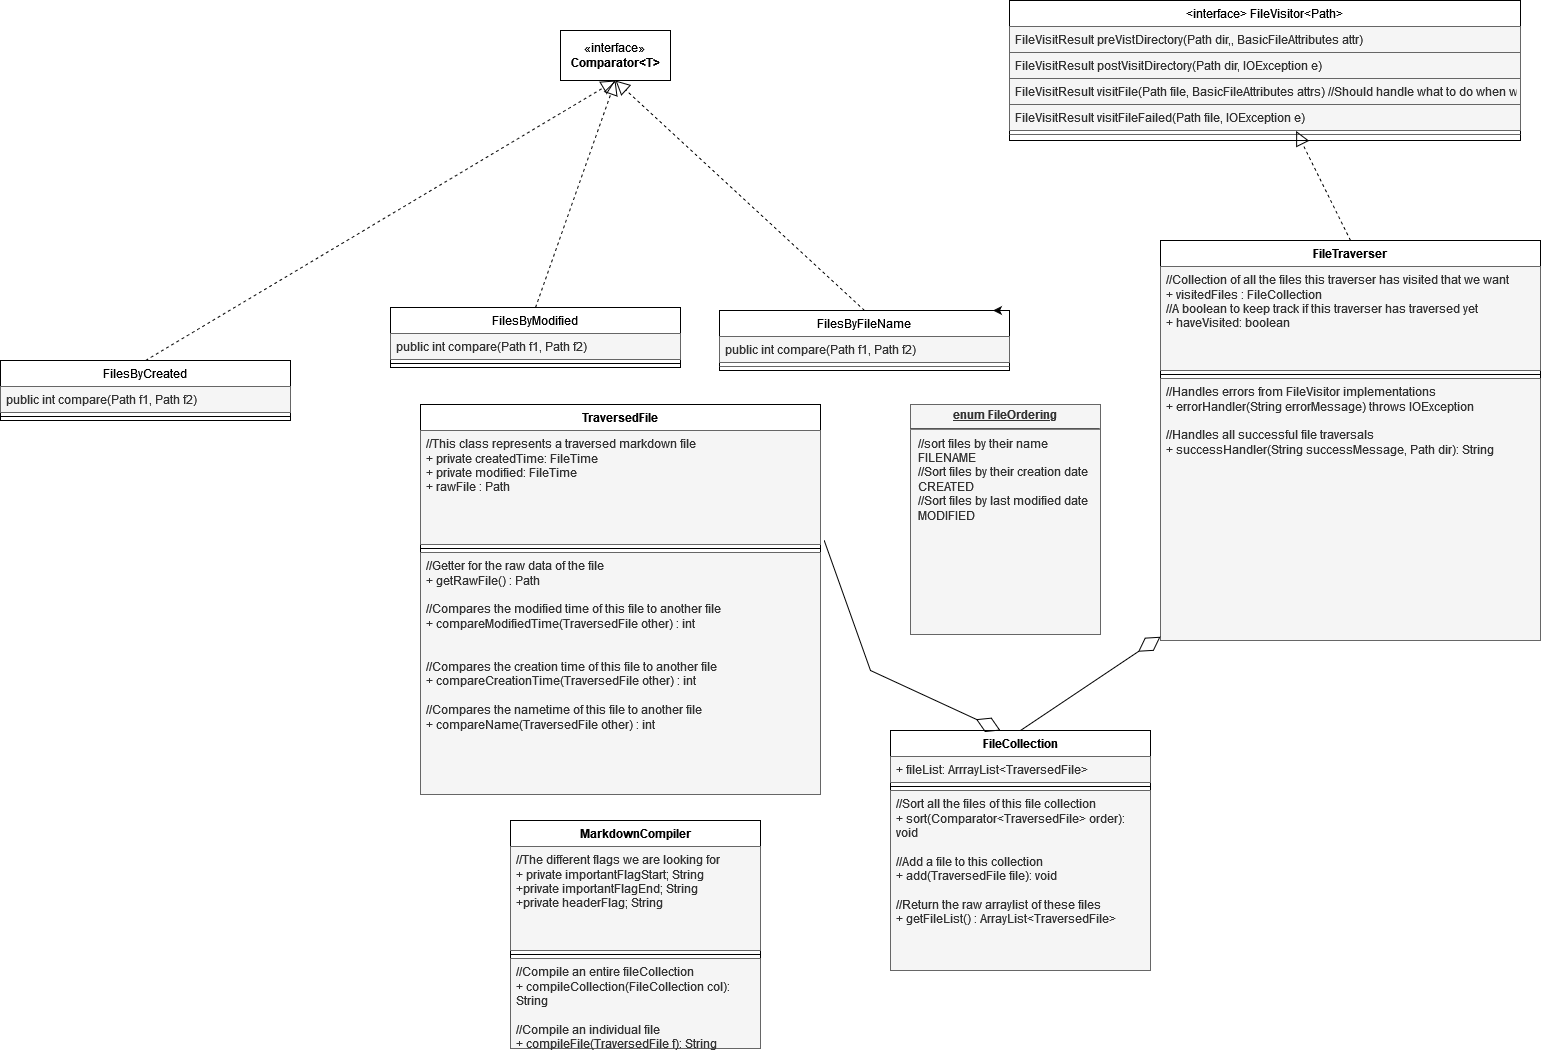

The diagram above was exported from draw.io. Its source (the exported page's mxGraphModel, read from the mxfile embedded in the PNG):
<mxGraphModel dx="2577" dy="943" grid="1" gridSize="10" guides="1" tooltips="1" connect="1" arrows="1" fold="1" page="1" pageScale="1" pageWidth="827" pageHeight="1169" background="#FFFFFF" math="0" shadow="0">
  <root>
    <mxCell id="WIyWlLk6GJQsqaUBKTNV-0" />
    <mxCell id="WIyWlLk6GJQsqaUBKTNV-1" parent="WIyWlLk6GJQsqaUBKTNV-0" />
    <mxCell id="zkfFHV4jXpPFQw0GAbJ--13" value="FilesByFileName " style="swimlane;fontStyle=0;align=center;verticalAlign=top;childLayout=stackLayout;horizontal=1;startSize=26;horizontalStack=0;resizeParent=1;resizeLast=0;collapsible=1;marginBottom=0;rounded=0;shadow=0;strokeWidth=1;" parent="WIyWlLk6GJQsqaUBKTNV-1" vertex="1">
      <mxGeometry x="-21" y="330" width="290" height="60" as="geometry">
        <mxRectangle x="340" y="380" width="170" height="26" as="alternateBounds" />
      </mxGeometry>
    </mxCell>
    <mxCell id="zkfFHV4jXpPFQw0GAbJ--14" value="public int compare(Path f1, Path f2)" style="text;align=left;verticalAlign=top;spacingLeft=4;spacingRight=4;overflow=hidden;rotatable=0;points=[[0,0.5],[1,0.5]];portConstraint=eastwest;fillColor=#f5f5f5;fontColor=#333333;strokeColor=#666666;" parent="zkfFHV4jXpPFQw0GAbJ--13" vertex="1">
      <mxGeometry y="26" width="290" height="26" as="geometry" />
    </mxCell>
    <mxCell id="zkfFHV4jXpPFQw0GAbJ--15" value="" style="line;html=1;strokeWidth=1;align=left;verticalAlign=middle;spacingTop=-1;spacingLeft=3;spacingRight=3;rotatable=0;labelPosition=right;points=[];portConstraint=eastwest;fillColor=#f5f5f5;fontColor=#333333;strokeColor=#666666;" parent="zkfFHV4jXpPFQw0GAbJ--13" vertex="1">
      <mxGeometry y="52" width="290" height="8" as="geometry" />
    </mxCell>
    <mxCell id="zkfFHV4jXpPFQw0GAbJ--17" value="&lt;interface&gt; FileVisitor&lt;Path&gt;" style="swimlane;fontStyle=0;align=center;verticalAlign=top;childLayout=stackLayout;horizontal=1;startSize=26;horizontalStack=0;resizeParent=1;resizeLast=0;collapsible=1;marginBottom=0;rounded=0;shadow=0;strokeWidth=1;" parent="WIyWlLk6GJQsqaUBKTNV-1" vertex="1">
      <mxGeometry x="269" y="20" width="511" height="140" as="geometry">
        <mxRectangle x="550" y="140" width="160" height="26" as="alternateBounds" />
      </mxGeometry>
    </mxCell>
    <mxCell id="zkfFHV4jXpPFQw0GAbJ--18" value="FileVisitResult preVistDirectory(Path dir,, BasicFileAttributes attr)" style="text;align=left;verticalAlign=top;spacingLeft=4;spacingRight=4;overflow=hidden;rotatable=0;points=[[0,0.5],[1,0.5]];portConstraint=eastwest;fillColor=#f5f5f5;fontColor=#333333;strokeColor=#666666;" parent="zkfFHV4jXpPFQw0GAbJ--17" vertex="1">
      <mxGeometry y="26" width="511" height="26" as="geometry" />
    </mxCell>
    <mxCell id="zkfFHV4jXpPFQw0GAbJ--19" value="FileVisitResult postVisitDirectory(Path dir, IOException e)" style="text;align=left;verticalAlign=top;spacingLeft=4;spacingRight=4;overflow=hidden;rotatable=0;points=[[0,0.5],[1,0.5]];portConstraint=eastwest;rounded=0;shadow=0;html=0;fillColor=#f5f5f5;fontColor=#333333;strokeColor=#666666;" parent="zkfFHV4jXpPFQw0GAbJ--17" vertex="1">
      <mxGeometry y="52" width="511" height="26" as="geometry" />
    </mxCell>
    <mxCell id="zkfFHV4jXpPFQw0GAbJ--20" value="FileVisitResult visitFile(Path file, BasicFileAttributes attrs) //Should handle what to do when we visit a file" style="text;align=left;verticalAlign=top;spacingLeft=4;spacingRight=4;overflow=hidden;rotatable=0;points=[[0,0.5],[1,0.5]];portConstraint=eastwest;rounded=0;shadow=0;html=0;fillColor=#f5f5f5;fontColor=#333333;strokeColor=#666666;" parent="zkfFHV4jXpPFQw0GAbJ--17" vertex="1">
      <mxGeometry y="78" width="511" height="26" as="geometry" />
    </mxCell>
    <mxCell id="zkfFHV4jXpPFQw0GAbJ--21" value="FileVisitResult visitFileFailed(Path file, IOException e)" style="text;align=left;verticalAlign=top;spacingLeft=4;spacingRight=4;overflow=hidden;rotatable=0;points=[[0,0.5],[1,0.5]];portConstraint=eastwest;rounded=0;shadow=0;html=0;fillColor=#f5f5f5;fontColor=#333333;strokeColor=#666666;" parent="zkfFHV4jXpPFQw0GAbJ--17" vertex="1">
      <mxGeometry y="104" width="511" height="26" as="geometry" />
    </mxCell>
    <mxCell id="zkfFHV4jXpPFQw0GAbJ--23" value="" style="line;html=1;strokeWidth=1;align=left;verticalAlign=middle;spacingTop=-1;spacingLeft=3;spacingRight=3;rotatable=0;labelPosition=right;points=[];portConstraint=eastwest;fillColor=#f5f5f5;fontColor=#333333;strokeColor=#666666;" parent="zkfFHV4jXpPFQw0GAbJ--17" vertex="1">
      <mxGeometry y="130" width="511" height="8" as="geometry" />
    </mxCell>
    <mxCell id="mqkmmFctZISYxnSQjwhN-2" style="edgeStyle=orthogonalEdgeStyle;rounded=0;orthogonalLoop=1;jettySize=auto;html=1;exitX=1;exitY=0;exitDx=0;exitDy=0;entryX=0.943;entryY=0.007;entryDx=0;entryDy=0;entryPerimeter=0;" parent="WIyWlLk6GJQsqaUBKTNV-1" source="zkfFHV4jXpPFQw0GAbJ--13" target="zkfFHV4jXpPFQw0GAbJ--13" edge="1">
      <mxGeometry relative="1" as="geometry" />
    </mxCell>
    <mxCell id="mqkmmFctZISYxnSQjwhN-5" value="FilesByModified " style="swimlane;fontStyle=0;align=center;verticalAlign=top;childLayout=stackLayout;horizontal=1;startSize=26;horizontalStack=0;resizeParent=1;resizeLast=0;collapsible=1;marginBottom=0;rounded=0;shadow=0;strokeWidth=1;" parent="WIyWlLk6GJQsqaUBKTNV-1" vertex="1">
      <mxGeometry x="-350" y="327" width="290" height="60" as="geometry">
        <mxRectangle x="340" y="380" width="170" height="26" as="alternateBounds" />
      </mxGeometry>
    </mxCell>
    <mxCell id="mqkmmFctZISYxnSQjwhN-6" value="public int compare(Path f1, Path f2)" style="text;align=left;verticalAlign=top;spacingLeft=4;spacingRight=4;overflow=hidden;rotatable=0;points=[[0,0.5],[1,0.5]];portConstraint=eastwest;fillColor=#f5f5f5;fontColor=#333333;strokeColor=#666666;" parent="mqkmmFctZISYxnSQjwhN-5" vertex="1">
      <mxGeometry y="26" width="290" height="26" as="geometry" />
    </mxCell>
    <mxCell id="mqkmmFctZISYxnSQjwhN-7" value="" style="line;html=1;strokeWidth=1;align=left;verticalAlign=middle;spacingTop=-1;spacingLeft=3;spacingRight=3;rotatable=0;labelPosition=right;points=[];portConstraint=eastwest;" parent="mqkmmFctZISYxnSQjwhN-5" vertex="1">
      <mxGeometry y="52" width="290" height="8" as="geometry" />
    </mxCell>
    <mxCell id="mqkmmFctZISYxnSQjwhN-9" value="FilesByCreated " style="swimlane;fontStyle=0;align=center;verticalAlign=top;childLayout=stackLayout;horizontal=1;startSize=26;horizontalStack=0;resizeParent=1;resizeLast=0;collapsible=1;marginBottom=0;rounded=0;shadow=0;strokeWidth=1;" parent="WIyWlLk6GJQsqaUBKTNV-1" vertex="1">
      <mxGeometry x="-740" y="380" width="290" height="60" as="geometry">
        <mxRectangle x="340" y="380" width="170" height="26" as="alternateBounds" />
      </mxGeometry>
    </mxCell>
    <mxCell id="mqkmmFctZISYxnSQjwhN-10" value="public int compare(Path f1, Path f2)" style="text;align=left;verticalAlign=top;spacingLeft=4;spacingRight=4;overflow=hidden;rotatable=0;points=[[0,0.5],[1,0.5]];portConstraint=eastwest;fillColor=#f5f5f5;fontColor=#333333;strokeColor=#666666;" parent="mqkmmFctZISYxnSQjwhN-9" vertex="1">
      <mxGeometry y="26" width="290" height="26" as="geometry" />
    </mxCell>
    <mxCell id="mqkmmFctZISYxnSQjwhN-11" value="" style="line;html=1;strokeWidth=1;align=left;verticalAlign=middle;spacingTop=-1;spacingLeft=3;spacingRight=3;rotatable=0;labelPosition=right;points=[];portConstraint=eastwest;" parent="mqkmmFctZISYxnSQjwhN-9" vertex="1">
      <mxGeometry y="52" width="290" height="8" as="geometry" />
    </mxCell>
    <mxCell id="rtP9HuhdyopZaCA0E-R3-14" value="«interface»&lt;br&gt;&lt;b&gt;Comparator&amp;lt;T&amp;gt;&lt;/b&gt;" style="html=1;whiteSpace=wrap;" parent="WIyWlLk6GJQsqaUBKTNV-1" vertex="1">
      <mxGeometry x="-180" y="50" width="110" height="50" as="geometry" />
    </mxCell>
    <mxCell id="rtP9HuhdyopZaCA0E-R3-15" value="" style="endArrow=block;dashed=1;endFill=0;endSize=12;html=1;rounded=0;entryX=0.5;entryY=1;entryDx=0;entryDy=0;exitX=0.5;exitY=0;exitDx=0;exitDy=0;" parent="WIyWlLk6GJQsqaUBKTNV-1" source="mqkmmFctZISYxnSQjwhN-9" target="rtP9HuhdyopZaCA0E-R3-14" edge="1">
      <mxGeometry width="160" relative="1" as="geometry">
        <mxPoint x="-330" y="310" as="sourcePoint" />
        <mxPoint x="20" y="180" as="targetPoint" />
      </mxGeometry>
    </mxCell>
    <mxCell id="rtP9HuhdyopZaCA0E-R3-16" value="" style="endArrow=block;dashed=1;endFill=0;endSize=12;html=1;rounded=0;entryX=0.5;entryY=1;entryDx=0;entryDy=0;exitX=0.5;exitY=0;exitDx=0;exitDy=0;" parent="WIyWlLk6GJQsqaUBKTNV-1" source="mqkmmFctZISYxnSQjwhN-5" target="rtP9HuhdyopZaCA0E-R3-14" edge="1">
      <mxGeometry width="160" relative="1" as="geometry">
        <mxPoint x="-340" y="250" as="sourcePoint" />
        <mxPoint x="-180" y="250" as="targetPoint" />
      </mxGeometry>
    </mxCell>
    <mxCell id="rtP9HuhdyopZaCA0E-R3-17" value="" style="endArrow=block;dashed=1;endFill=0;endSize=12;html=1;rounded=0;entryX=0.5;entryY=1;entryDx=0;entryDy=0;exitX=0.5;exitY=0;exitDx=0;exitDy=0;" parent="WIyWlLk6GJQsqaUBKTNV-1" source="zkfFHV4jXpPFQw0GAbJ--13" target="rtP9HuhdyopZaCA0E-R3-14" edge="1">
      <mxGeometry width="160" relative="1" as="geometry">
        <mxPoint x="-140" y="180" as="sourcePoint" />
        <mxPoint x="20" y="180" as="targetPoint" />
      </mxGeometry>
    </mxCell>
    <mxCell id="rtP9HuhdyopZaCA0E-R3-22" value="FileTraverser" style="swimlane;fontStyle=1;align=center;verticalAlign=top;childLayout=stackLayout;horizontal=1;startSize=26;horizontalStack=0;resizeParent=1;resizeParentMax=0;resizeLast=0;collapsible=1;marginBottom=0;whiteSpace=wrap;html=1;" parent="WIyWlLk6GJQsqaUBKTNV-1" vertex="1">
      <mxGeometry x="420" y="260" width="380" height="400" as="geometry" />
    </mxCell>
    <mxCell id="rtP9HuhdyopZaCA0E-R3-23" value="//Collection of all the files this traverser has visited that we want&lt;br&gt;&lt;div&gt;+ visitedFiles : FileCollection&lt;/div&gt;&lt;div&gt;//A boolean to keep track if this traverser has traversed yet&lt;/div&gt;&lt;div&gt;+ haveVisited: boolean&lt;br&gt;&lt;/div&gt;" style="text;strokeColor=#666666;fillColor=#f5f5f5;align=left;verticalAlign=top;spacingLeft=4;spacingRight=4;overflow=hidden;rotatable=0;points=[[0,0.5],[1,0.5]];portConstraint=eastwest;whiteSpace=wrap;html=1;fontColor=#333333;" parent="rtP9HuhdyopZaCA0E-R3-22" vertex="1">
      <mxGeometry y="26" width="380" height="104" as="geometry" />
    </mxCell>
    <mxCell id="rtP9HuhdyopZaCA0E-R3-24" value="" style="line;strokeWidth=1;fillColor=none;align=left;verticalAlign=middle;spacingTop=-1;spacingLeft=3;spacingRight=3;rotatable=0;labelPosition=right;points=[];portConstraint=eastwest;strokeColor=inherit;" parent="rtP9HuhdyopZaCA0E-R3-22" vertex="1">
      <mxGeometry y="130" width="380" height="8" as="geometry" />
    </mxCell>
    <mxCell id="rtP9HuhdyopZaCA0E-R3-25" value="&lt;div&gt;//Handles errors from FileVisitor implementations&lt;/div&gt;&lt;div&gt;+ errorHandler(String errorMessage) throws IOException&lt;br&gt;&lt;/div&gt;&lt;div&gt;&lt;br&gt;&lt;/div&gt;&lt;div&gt;//Handles all successful file traversals&lt;/div&gt;&lt;div&gt;+ successHandler(String successMessage, Path dir): String&lt;br&gt;&lt;/div&gt;" style="text;strokeColor=#666666;fillColor=#f5f5f5;align=left;verticalAlign=top;spacingLeft=4;spacingRight=4;overflow=hidden;rotatable=0;points=[[0,0.5],[1,0.5]];portConstraint=eastwest;whiteSpace=wrap;html=1;fontColor=#333333;" parent="rtP9HuhdyopZaCA0E-R3-22" vertex="1">
      <mxGeometry y="138" width="380" height="262" as="geometry" />
    </mxCell>
    <mxCell id="rtP9HuhdyopZaCA0E-R3-26" value="FileCollection" style="swimlane;fontStyle=1;align=center;verticalAlign=top;childLayout=stackLayout;horizontal=1;startSize=26;horizontalStack=0;resizeParent=1;resizeParentMax=0;resizeLast=0;collapsible=1;marginBottom=0;whiteSpace=wrap;html=1;" parent="WIyWlLk6GJQsqaUBKTNV-1" vertex="1">
      <mxGeometry x="150" y="750" width="260" height="240" as="geometry" />
    </mxCell>
    <mxCell id="rtP9HuhdyopZaCA0E-R3-27" value="+ fileList: ArrrayList&amp;lt;TraversedFile&amp;gt;" style="text;strokeColor=#666666;fillColor=#f5f5f5;align=left;verticalAlign=top;spacingLeft=4;spacingRight=4;overflow=hidden;rotatable=0;points=[[0,0.5],[1,0.5]];portConstraint=eastwest;whiteSpace=wrap;html=1;fontColor=#333333;" parent="rtP9HuhdyopZaCA0E-R3-26" vertex="1">
      <mxGeometry y="26" width="260" height="26" as="geometry" />
    </mxCell>
    <mxCell id="rtP9HuhdyopZaCA0E-R3-28" value="" style="line;strokeWidth=1;fillColor=none;align=left;verticalAlign=middle;spacingTop=-1;spacingLeft=3;spacingRight=3;rotatable=0;labelPosition=right;points=[];portConstraint=eastwest;strokeColor=inherit;" parent="rtP9HuhdyopZaCA0E-R3-26" vertex="1">
      <mxGeometry y="52" width="260" height="8" as="geometry" />
    </mxCell>
    <mxCell id="rtP9HuhdyopZaCA0E-R3-29" value="//Sort all the files of this file collection&lt;br&gt;&lt;div&gt;+ sort(Comparator&amp;lt;TraversedFile&amp;gt; order): void&lt;/div&gt;&lt;div&gt;&lt;br&gt;&lt;/div&gt;&lt;div&gt;//Add a file to this collection&lt;br&gt;&lt;/div&gt;&lt;div&gt;+ add(TraversedFile file): void&lt;/div&gt;&lt;div&gt;&lt;br&gt;&lt;/div&gt;&lt;div&gt;//Return the raw arraylist of these files&lt;br&gt;&lt;/div&gt;&lt;div&gt;+ getFileList() : ArrayList&amp;lt;TraversedFile&amp;gt;&lt;br&gt;&lt;/div&gt;" style="text;strokeColor=#666666;fillColor=#f5f5f5;align=left;verticalAlign=top;spacingLeft=4;spacingRight=4;overflow=hidden;rotatable=0;points=[[0,0.5],[1,0.5]];portConstraint=eastwest;whiteSpace=wrap;html=1;fontColor=#333333;" parent="rtP9HuhdyopZaCA0E-R3-26" vertex="1">
      <mxGeometry y="60" width="260" height="180" as="geometry" />
    </mxCell>
    <mxCell id="rtP9HuhdyopZaCA0E-R3-30" value="" style="endArrow=block;dashed=1;endFill=0;endSize=12;html=1;rounded=0;entryX=0.561;entryY=0.059;entryDx=0;entryDy=0;entryPerimeter=0;exitX=0.5;exitY=0;exitDx=0;exitDy=0;" parent="WIyWlLk6GJQsqaUBKTNV-1" source="rtP9HuhdyopZaCA0E-R3-22" target="zkfFHV4jXpPFQw0GAbJ--23" edge="1">
      <mxGeometry width="160" relative="1" as="geometry">
        <mxPoint x="390" y="210" as="sourcePoint" />
        <mxPoint x="550" y="210" as="targetPoint" />
      </mxGeometry>
    </mxCell>
    <mxCell id="rtP9HuhdyopZaCA0E-R3-31" value="" style="endArrow=diamondThin;endFill=0;endSize=24;html=1;rounded=0;exitX=0.5;exitY=0;exitDx=0;exitDy=0;" parent="WIyWlLk6GJQsqaUBKTNV-1" source="rtP9HuhdyopZaCA0E-R3-26" target="rtP9HuhdyopZaCA0E-R3-25" edge="1">
      <mxGeometry width="160" relative="1" as="geometry">
        <mxPoint x="260" y="440" as="sourcePoint" />
        <mxPoint x="420" y="440" as="targetPoint" />
      </mxGeometry>
    </mxCell>
    <mxCell id="IHkkIgp9SrvBRyVrqgqJ-1" value="MarkdownCompiler" style="swimlane;fontStyle=1;align=center;verticalAlign=top;childLayout=stackLayout;horizontal=1;startSize=26;horizontalStack=0;resizeParent=1;resizeParentMax=0;resizeLast=0;collapsible=1;marginBottom=0;whiteSpace=wrap;html=1;" vertex="1" parent="WIyWlLk6GJQsqaUBKTNV-1">
      <mxGeometry x="-230" y="840" width="250" height="228" as="geometry" />
    </mxCell>
    <mxCell id="IHkkIgp9SrvBRyVrqgqJ-2" value="&lt;div&gt;//The different flags we are looking for&lt;br&gt;&lt;/div&gt;&lt;div&gt;+ private importantFlagStart; String&lt;br&gt;&lt;/div&gt;&lt;div&gt;+private importantFlagEnd; String&lt;br&gt;&lt;/div&gt;&lt;div&gt;+private headerFlag; String&lt;br&gt;&lt;/div&gt;" style="text;strokeColor=#666666;fillColor=#f5f5f5;align=left;verticalAlign=top;spacingLeft=4;spacingRight=4;overflow=hidden;rotatable=0;points=[[0,0.5],[1,0.5]];portConstraint=eastwest;whiteSpace=wrap;html=1;fontColor=#333333;" vertex="1" parent="IHkkIgp9SrvBRyVrqgqJ-1">
      <mxGeometry y="26" width="250" height="104" as="geometry" />
    </mxCell>
    <mxCell id="IHkkIgp9SrvBRyVrqgqJ-3" value="" style="line;strokeWidth=1;fillColor=none;align=left;verticalAlign=middle;spacingTop=-1;spacingLeft=3;spacingRight=3;rotatable=0;labelPosition=right;points=[];portConstraint=eastwest;strokeColor=inherit;" vertex="1" parent="IHkkIgp9SrvBRyVrqgqJ-1">
      <mxGeometry y="130" width="250" height="8" as="geometry" />
    </mxCell>
    <mxCell id="IHkkIgp9SrvBRyVrqgqJ-4" value="&lt;div&gt;//Compile an entire fileCollection&lt;/div&gt;&lt;div&gt;+ compileCollection(FileCollection col): String&lt;/div&gt;&lt;div&gt;&lt;br&gt;&lt;/div&gt;&lt;div&gt;//Compile an individual file&lt;/div&gt;&lt;div&gt;+ compileFile(TraversedFile f): String&lt;br&gt;&lt;/div&gt;" style="text;strokeColor=#666666;fillColor=#f5f5f5;align=left;verticalAlign=top;spacingLeft=4;spacingRight=4;overflow=hidden;rotatable=0;points=[[0,0.5],[1,0.5]];portConstraint=eastwest;whiteSpace=wrap;html=1;fontColor=#333333;" vertex="1" parent="IHkkIgp9SrvBRyVrqgqJ-1">
      <mxGeometry y="138" width="250" height="90" as="geometry" />
    </mxCell>
    <mxCell id="IHkkIgp9SrvBRyVrqgqJ-6" value="&lt;p style=&quot;margin:0px;margin-top:4px;text-align:center;text-decoration:underline;&quot;&gt;&lt;b&gt;enum FileOrdering &lt;br&gt;&lt;/b&gt;&lt;/p&gt;&lt;hr&gt;&lt;p style=&quot;margin:0px;margin-left:8px;&quot;&gt;//sort files by their name&lt;br&gt;&lt;/p&gt;&lt;p style=&quot;margin:0px;margin-left:8px;&quot;&gt;FILENAME&lt;br&gt;&lt;/p&gt;&lt;p style=&quot;margin:0px;margin-left:8px;&quot;&gt;//Sort files by their creation date&lt;/p&gt;&lt;p style=&quot;margin:0px;margin-left:8px;&quot;&gt;CREATED&lt;/p&gt;&lt;p style=&quot;margin:0px;margin-left:8px;&quot;&gt;//Sort files by last modified date&lt;/p&gt;&lt;p style=&quot;margin:0px;margin-left:8px;&quot;&gt;MODIFIED&lt;br&gt;&lt;/p&gt;" style="verticalAlign=top;align=left;overflow=fill;fontSize=12;fontFamily=Helvetica;html=1;whiteSpace=wrap;fillColor=#f5f5f5;fontColor=#333333;strokeColor=#666666;" vertex="1" parent="WIyWlLk6GJQsqaUBKTNV-1">
      <mxGeometry x="170" y="424" width="190" height="230" as="geometry" />
    </mxCell>
    <mxCell id="IHkkIgp9SrvBRyVrqgqJ-7" value="TraversedFile" style="swimlane;fontStyle=1;align=center;verticalAlign=top;childLayout=stackLayout;horizontal=1;startSize=26;horizontalStack=0;resizeParent=1;resizeParentMax=0;resizeLast=0;collapsible=1;marginBottom=0;whiteSpace=wrap;html=1;" vertex="1" parent="WIyWlLk6GJQsqaUBKTNV-1">
      <mxGeometry x="-320" y="424" width="400" height="390" as="geometry" />
    </mxCell>
    <mxCell id="IHkkIgp9SrvBRyVrqgqJ-8" value="&lt;div&gt;//This class represents a traversed markdown file&lt;br&gt;&lt;/div&gt;&lt;div&gt;+ private createdTime: FileTime&lt;br&gt;&lt;/div&gt;&lt;div&gt;+ private modified: FileTime&lt;/div&gt;&lt;div&gt;+ rawFile : Path&lt;br&gt;&lt;/div&gt;" style="text;align=left;verticalAlign=top;spacingLeft=4;spacingRight=4;overflow=hidden;rotatable=0;points=[[0,0.5],[1,0.5]];portConstraint=eastwest;whiteSpace=wrap;html=1;fillColor=#f5f5f5;fontColor=#333333;strokeColor=#666666;" vertex="1" parent="IHkkIgp9SrvBRyVrqgqJ-7">
      <mxGeometry y="26" width="400" height="114" as="geometry" />
    </mxCell>
    <mxCell id="IHkkIgp9SrvBRyVrqgqJ-9" value="" style="line;strokeWidth=1;fillColor=none;align=left;verticalAlign=middle;spacingTop=-1;spacingLeft=3;spacingRight=3;rotatable=0;labelPosition=right;points=[];portConstraint=eastwest;strokeColor=inherit;" vertex="1" parent="IHkkIgp9SrvBRyVrqgqJ-7">
      <mxGeometry y="140" width="400" height="8" as="geometry" />
    </mxCell>
    <mxCell id="IHkkIgp9SrvBRyVrqgqJ-10" value="&lt;div&gt;//Getter for the raw data of the file&lt;br&gt;&lt;/div&gt;&lt;div&gt;+ getRawFile() : Path&lt;/div&gt;&lt;div&gt;&lt;br&gt;&lt;/div&gt;&lt;div&gt;//Compares the modified time of this file to another file&lt;/div&gt;&lt;div&gt;+ compareModifiedTime(TraversedFile other) : int&lt;br&gt;&lt;/div&gt;&lt;div&gt;&lt;br&gt;&lt;/div&gt;&lt;div&gt;&lt;div&gt;&lt;br&gt;&lt;/div&gt;&lt;div&gt;//Compares the creation time of this file to another file&lt;/div&gt;+ compareCreationTime(TraversedFile other) : int&lt;/div&gt;&lt;div&gt;&lt;div&gt;&lt;br&gt;&lt;/div&gt;&lt;div&gt;//Compares the nametime of this file to another file&lt;/div&gt;+ compareName(TraversedFile other) : int&lt;/div&gt;" style="text;strokeColor=#666666;fillColor=#f5f5f5;align=left;verticalAlign=top;spacingLeft=4;spacingRight=4;overflow=hidden;rotatable=0;points=[[0,0.5],[1,0.5]];portConstraint=eastwest;whiteSpace=wrap;html=1;fontColor=#333333;" vertex="1" parent="IHkkIgp9SrvBRyVrqgqJ-7">
      <mxGeometry y="148" width="400" height="242" as="geometry" />
    </mxCell>
    <mxCell id="IHkkIgp9SrvBRyVrqgqJ-11" value="" style="endArrow=diamondThin;endFill=0;endSize=24;html=1;rounded=0;exitX=1.009;exitY=0.962;exitDx=0;exitDy=0;exitPerimeter=0;entryX=0.423;entryY=0;entryDx=0;entryDy=0;entryPerimeter=0;" edge="1" parent="WIyWlLk6GJQsqaUBKTNV-1" source="IHkkIgp9SrvBRyVrqgqJ-8" target="rtP9HuhdyopZaCA0E-R3-26">
      <mxGeometry width="160" relative="1" as="geometry">
        <mxPoint x="70" y="750" as="sourcePoint" />
        <mxPoint x="230" y="750" as="targetPoint" />
        <Array as="points">
          <mxPoint x="130" y="690" />
        </Array>
      </mxGeometry>
    </mxCell>
  </root>
</mxGraphModel>